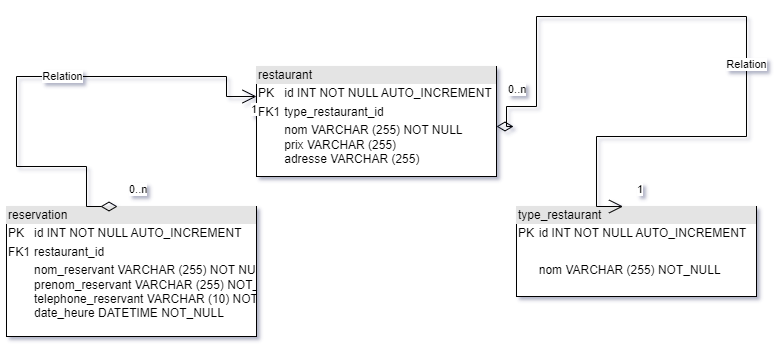

The diagram above was exported from draw.io. Its source (the exported page's mxGraphModel, read from the mxfile embedded in the PNG):
<mxGraphModel dx="1323" dy="2007" grid="1" gridSize="10" guides="1" tooltips="1" connect="1" arrows="1" fold="1" page="1" pageScale="1" pageWidth="3300" pageHeight="4681" math="0" shadow="0">
  <root>
    <mxCell id="0" />
    <mxCell id="1" parent="0" />
    <mxCell id="2" value="&lt;div style=&quot;box-sizing:border-box;width:100%;background:#e4e4e4;padding:2px;&quot;&gt;reservation&lt;/div&gt;&lt;table style=&quot;width:100%;font-size:1em;&quot; cellpadding=&quot;2&quot; cellspacing=&quot;0&quot;&gt;&lt;tbody&gt;&lt;tr&gt;&lt;td&gt;PK&lt;/td&gt;&lt;td&gt;id INT NOT NULL AUTO_INCREMENT&amp;nbsp;&lt;/td&gt;&lt;/tr&gt;&lt;tr&gt;&lt;td&gt;FK1&lt;/td&gt;&lt;td&gt;restaurant_id&lt;/td&gt;&lt;/tr&gt;&lt;tr&gt;&lt;td&gt;&lt;/td&gt;&lt;td&gt;nom_reservant VARCHAR (255) NOT NULL&lt;br&gt;prenom_reservant VARCHAR (255) NOT_NULL&lt;br&gt;telephone_reservant VARCHAR (10) NOT_NULL&lt;br&gt;date_heure DATETIME NOT_NULL&lt;br&gt;&lt;br&gt;&lt;/td&gt;&lt;/tr&gt;&lt;/tbody&gt;&lt;/table&gt;" style="verticalAlign=top;align=left;overflow=fill;html=1;" vertex="1" parent="1">
      <mxGeometry x="80" y="430" width="250" height="130" as="geometry" />
    </mxCell>
    <mxCell id="3" value="&lt;div style=&quot;box-sizing:border-box;width:100%;background:#e4e4e4;padding:2px;&quot;&gt;restaurant&lt;/div&gt;&lt;table style=&quot;width:100%;font-size:1em;&quot; cellpadding=&quot;2&quot; cellspacing=&quot;0&quot;&gt;&lt;tbody&gt;&lt;tr&gt;&lt;td&gt;PK&lt;/td&gt;&lt;td&gt;id INT NOT NULL AUTO_INCREMENT&lt;/td&gt;&lt;/tr&gt;&lt;tr&gt;&lt;td&gt;FK1&lt;/td&gt;&lt;td&gt;type_restaurant_id&lt;/td&gt;&lt;/tr&gt;&lt;tr&gt;&lt;td&gt;&lt;/td&gt;&lt;td&gt;nom VARCHAR (255) NOT NULL&lt;br&gt;prix VARCHAR (255)&lt;br&gt;adresse VARCHAR (255)&lt;br&gt;&lt;br&gt;&lt;br&gt;&lt;/td&gt;&lt;/tr&gt;&lt;/tbody&gt;&lt;/table&gt;" style="verticalAlign=top;align=left;overflow=fill;html=1;" vertex="1" parent="1">
      <mxGeometry x="330" y="290" width="240" height="110" as="geometry" />
    </mxCell>
    <mxCell id="4" value="&lt;div style=&quot;box-sizing:border-box;width:100%;background:#e4e4e4;padding:2px;&quot;&gt;type_restaurant&lt;/div&gt;&lt;table style=&quot;width:100%;font-size:1em;&quot; cellpadding=&quot;2&quot; cellspacing=&quot;0&quot;&gt;&lt;tbody&gt;&lt;tr&gt;&lt;td&gt;PK&lt;/td&gt;&lt;td&gt;id INT NOT NULL AUTO_INCREMENT&lt;/td&gt;&lt;/tr&gt;&lt;tr&gt;&lt;td&gt;&lt;/td&gt;&lt;td&gt;&lt;br&gt;&lt;/td&gt;&lt;/tr&gt;&lt;tr&gt;&lt;td&gt;&lt;/td&gt;&lt;td&gt;nom VARCHAR (255) NOT_NULL&lt;/td&gt;&lt;/tr&gt;&lt;/tbody&gt;&lt;/table&gt;" style="verticalAlign=top;align=left;overflow=fill;html=1;" vertex="1" parent="1">
      <mxGeometry x="590" y="430" width="240" height="90" as="geometry" />
    </mxCell>
    <mxCell id="5" value="Relation" style="endArrow=open;html=1;endSize=12;startArrow=diamondThin;startSize=14;startFill=0;edgeStyle=orthogonalEdgeStyle;rounded=0;exitX=0.444;exitY=0;exitDx=0;exitDy=0;exitPerimeter=0;" edge="1" source="2" parent="1">
      <mxGeometry x="0.125" relative="1" as="geometry">
        <mxPoint x="170" y="370" as="sourcePoint" />
        <mxPoint x="330" y="320" as="targetPoint" />
        <Array as="points">
          <mxPoint x="160" y="390" />
          <mxPoint x="90" y="390" />
          <mxPoint x="90" y="300" />
          <mxPoint x="300" y="300" />
          <mxPoint x="300" y="320" />
        </Array>
        <mxPoint as="offset" />
      </mxGeometry>
    </mxCell>
    <mxCell id="6" value="0..n" style="edgeLabel;resizable=0;html=1;align=left;verticalAlign=top;" connectable="0" vertex="1" parent="5">
      <mxGeometry x="-1" relative="1" as="geometry">
        <mxPoint x="10" y="-30" as="offset" />
      </mxGeometry>
    </mxCell>
    <mxCell id="7" value="1" style="edgeLabel;resizable=0;html=1;align=right;verticalAlign=top;" connectable="0" vertex="1" parent="5">
      <mxGeometry x="1" relative="1" as="geometry" />
    </mxCell>
    <mxCell id="8" value="Relation" style="endArrow=open;html=1;endSize=12;startArrow=diamondThin;startSize=14;startFill=0;edgeStyle=orthogonalEdgeStyle;rounded=0;entryX=0.444;entryY=0;entryDx=0;entryDy=0;entryPerimeter=0;" edge="1" target="4" parent="1">
      <mxGeometry x="0.125" relative="1" as="geometry">
        <mxPoint x="570" y="350" as="sourcePoint" />
        <mxPoint x="670" y="390" as="targetPoint" />
        <Array as="points">
          <mxPoint x="580" y="350" />
          <mxPoint x="580" y="330" />
          <mxPoint x="610" y="330" />
          <mxPoint x="610" y="240" />
          <mxPoint x="820" y="240" />
          <mxPoint x="820" y="360" />
          <mxPoint x="670" y="360" />
        </Array>
        <mxPoint as="offset" />
      </mxGeometry>
    </mxCell>
    <mxCell id="9" value="0..n" style="edgeLabel;resizable=0;html=1;align=left;verticalAlign=top;" connectable="0" vertex="1" parent="8">
      <mxGeometry x="-1" relative="1" as="geometry">
        <mxPoint x="10" y="-50" as="offset" />
      </mxGeometry>
    </mxCell>
    <mxCell id="10" value="1" style="edgeLabel;resizable=0;html=1;align=right;verticalAlign=top;" connectable="0" vertex="1" parent="8">
      <mxGeometry x="1" relative="1" as="geometry">
        <mxPoint x="20" y="-30" as="offset" />
      </mxGeometry>
    </mxCell>
  </root>
</mxGraphModel>